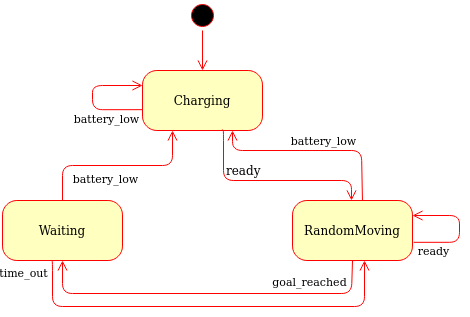

The diagram above was exported from draw.io. Its source (the exported page's mxGraphModel, read from the mxfile embedded in the PNG):
<mxGraphModel dx="784" dy="422" grid="0" gridSize="10" guides="1" tooltips="1" connect="1" arrows="1" fold="1" page="1" pageScale="1" pageWidth="1100" pageHeight="850" background="none" math="0" shadow="0">
  <root>
    <mxCell id="0" />
    <mxCell id="1" parent="0" />
    <mxCell id="382b91b5511bd0f7-1" value="" style="ellipse;html=1;shape=startState;fillColor=#000000;strokeColor=#ff0000;rounded=1;shadow=0;comic=0;labelBackgroundColor=none;fontFamily=Verdana;fontSize=12;fontColor=#000000;align=center;direction=south;" parent="1" vertex="1">
      <mxGeometry x="285" y="50" width="30" height="30" as="geometry" />
    </mxCell>
    <mxCell id="382b91b5511bd0f7-5" value="Waiting" style="rounded=1;whiteSpace=wrap;html=1;arcSize=24;fillColor=#ffffc0;strokeColor=#ff0000;shadow=0;comic=0;labelBackgroundColor=none;fontFamily=Verdana;fontSize=12;fontColor=#000000;align=center;" parent="1" vertex="1">
      <mxGeometry x="100" y="250" width="120" height="60" as="geometry" />
    </mxCell>
    <mxCell id="382b91b5511bd0f7-6" value="Charging" style="rounded=1;whiteSpace=wrap;html=1;arcSize=24;fillColor=#ffffc0;strokeColor=#ff0000;shadow=0;comic=0;labelBackgroundColor=none;fontFamily=Verdana;fontSize=12;fontColor=#000000;align=center;" parent="1" vertex="1">
      <mxGeometry x="240" y="120" width="120" height="60" as="geometry" />
    </mxCell>
    <mxCell id="3cde6dad864a17aa-3" style="edgeStyle=orthogonalEdgeStyle;html=1;labelBackgroundColor=none;endArrow=open;endSize=8;strokeColor=#ff0000;fontFamily=Verdana;fontSize=12;align=left;entryX=0.75;entryY=1;entryDx=0;entryDy=0;exitX=0.583;exitY=0;exitDx=0;exitDy=0;exitPerimeter=0;" parent="1" source="382b91b5511bd0f7-7" target="382b91b5511bd0f7-6" edge="1">
      <mxGeometry relative="1" as="geometry">
        <mxPoint x="540" y="290" as="sourcePoint" />
        <mxPoint x="290" y="250" as="targetPoint" />
        <Array as="points">
          <mxPoint x="459" y="250" />
          <mxPoint x="459" y="200" />
          <mxPoint x="330" y="200" />
        </Array>
      </mxGeometry>
    </mxCell>
    <mxCell id="382b91b5511bd0f7-7" value="RandomMoving" style="rounded=1;whiteSpace=wrap;html=1;arcSize=24;fillColor=#ffffc0;strokeColor=#ff0000;shadow=0;comic=0;labelBackgroundColor=none;fontFamily=Verdana;fontSize=12;fontColor=#000000;align=center;" parent="1" vertex="1">
      <mxGeometry x="390" y="250" width="120" height="60" as="geometry" />
    </mxCell>
    <mxCell id="3cde6dad864a17aa-4" style="edgeStyle=orthogonalEdgeStyle;html=1;entryX=0;entryY=0.25;labelBackgroundColor=none;endArrow=open;endSize=8;strokeColor=#ff0000;fontFamily=Verdana;fontSize=12;align=left;entryDx=0;entryDy=0;exitX=0;exitY=0.653;exitDx=0;exitDy=0;exitPerimeter=0;" parent="1" source="382b91b5511bd0f7-6" target="382b91b5511bd0f7-6" edge="1">
      <mxGeometry relative="1" as="geometry">
        <Array as="points">
          <mxPoint x="190" y="159" />
          <mxPoint x="190" y="135" />
        </Array>
        <mxPoint x="390" y="170" as="sourcePoint" />
      </mxGeometry>
    </mxCell>
    <mxCell id="sCdYJUoqutPdGSkPPvse-5" value="battery_low" style="edgeLabel;html=1;align=center;verticalAlign=middle;resizable=0;points=[];" vertex="1" connectable="0" parent="3cde6dad864a17aa-4">
      <mxGeometry x="0.0765" y="-1" relative="1" as="geometry">
        <mxPoint x="13" y="25" as="offset" />
      </mxGeometry>
    </mxCell>
    <mxCell id="2a3bc250acf0617d-9" style="edgeStyle=orthogonalEdgeStyle;html=1;labelBackgroundColor=none;endArrow=open;endSize=8;strokeColor=#ff0000;fontFamily=Verdana;fontSize=12;align=left;" parent="1" source="382b91b5511bd0f7-1" target="382b91b5511bd0f7-6" edge="1">
      <mxGeometry relative="1" as="geometry" />
    </mxCell>
    <mxCell id="2a3bc250acf0617d-10" value="ready" style="edgeStyle=orthogonalEdgeStyle;html=1;labelBackgroundColor=none;endArrow=open;endSize=8;strokeColor=#ff0000;fontFamily=Verdana;fontSize=12;align=left;exitX=0.665;exitY=0.983;exitDx=0;exitDy=0;entryX=0.5;entryY=0;entryDx=0;entryDy=0;exitPerimeter=0;" parent="1" source="382b91b5511bd0f7-6" target="382b91b5511bd0f7-7" edge="1">
      <mxGeometry x="-0.4754" y="10" relative="1" as="geometry">
        <Array as="points">
          <mxPoint x="320" y="180" />
          <mxPoint x="321" y="180" />
          <mxPoint x="321" y="230" />
          <mxPoint x="449" y="230" />
          <mxPoint x="449" y="250" />
        </Array>
        <mxPoint x="460" y="250" as="targetPoint" />
        <mxPoint as="offset" />
      </mxGeometry>
    </mxCell>
    <mxCell id="2a3bc250acf0617d-12" style="edgeStyle=orthogonalEdgeStyle;html=1;exitX=0.5;exitY=0;entryX=0.25;entryY=1;labelBackgroundColor=none;endArrow=open;endSize=8;strokeColor=#ff0000;fontFamily=Verdana;fontSize=12;align=left;exitDx=0;exitDy=0;" parent="1" source="382b91b5511bd0f7-5" target="382b91b5511bd0f7-6" edge="1">
      <mxGeometry relative="1" as="geometry" />
    </mxCell>
    <mxCell id="sCdYJUoqutPdGSkPPvse-6" value="battery_low" style="edgeLabel;html=1;align=center;verticalAlign=middle;resizable=0;points=[];" vertex="1" connectable="0" parent="1">
      <mxGeometry x="420.9985714285715" y="189.99572108519715" as="geometry" />
    </mxCell>
    <mxCell id="sCdYJUoqutPdGSkPPvse-8" style="edgeStyle=orthogonalEdgeStyle;html=1;labelBackgroundColor=none;endArrow=open;endSize=8;strokeColor=#ff0000;fontFamily=Verdana;fontSize=12;align=left;entryX=0.5;entryY=1;entryDx=0;entryDy=0;exitX=0.5;exitY=1;exitDx=0;exitDy=0;" edge="1" parent="1" source="382b91b5511bd0f7-7" target="382b91b5511bd0f7-5">
      <mxGeometry relative="1" as="geometry">
        <Array as="points">
          <mxPoint x="449" y="310" />
          <mxPoint x="449" y="343" />
          <mxPoint x="160" y="343" />
        </Array>
        <mxPoint x="540" y="290" as="sourcePoint" />
        <mxPoint x="170" y="360" as="targetPoint" />
      </mxGeometry>
    </mxCell>
    <mxCell id="sCdYJUoqutPdGSkPPvse-9" value="battery_low" style="edgeLabel;html=1;align=center;verticalAlign=middle;resizable=0;points=[];" vertex="1" connectable="0" parent="sCdYJUoqutPdGSkPPvse-8">
      <mxGeometry x="0.0765" y="-1" relative="1" as="geometry">
        <mxPoint x="-89" y="-114" as="offset" />
      </mxGeometry>
    </mxCell>
    <mxCell id="sCdYJUoqutPdGSkPPvse-11" value="goal_reached" style="edgeLabel;html=1;align=center;verticalAlign=middle;resizable=0;points=[];" vertex="1" connectable="0" parent="sCdYJUoqutPdGSkPPvse-8">
      <mxGeometry x="-0.7991" y="1" relative="1" as="geometry">
        <mxPoint x="-41" y="-13" as="offset" />
      </mxGeometry>
    </mxCell>
    <mxCell id="sCdYJUoqutPdGSkPPvse-12" style="edgeStyle=orthogonalEdgeStyle;html=1;labelBackgroundColor=none;endArrow=open;endSize=8;strokeColor=#ff0000;fontFamily=Verdana;fontSize=12;align=left;exitX=0.407;exitY=1;exitDx=0;exitDy=0;exitPerimeter=0;entryX=0.597;entryY=1;entryDx=0;entryDy=0;entryPerimeter=0;" edge="1" parent="1" source="382b91b5511bd0f7-5" target="382b91b5511bd0f7-7">
      <mxGeometry relative="1" as="geometry">
        <Array as="points">
          <mxPoint x="150" y="310" />
          <mxPoint x="150" y="356" />
          <mxPoint x="462" y="356" />
          <mxPoint x="462" y="310" />
        </Array>
        <mxPoint x="450" y="425" as="sourcePoint" />
        <mxPoint x="710" y="290" as="targetPoint" />
      </mxGeometry>
    </mxCell>
    <mxCell id="sCdYJUoqutPdGSkPPvse-16" value="time_out" style="edgeLabel;html=1;align=center;verticalAlign=middle;resizable=0;points=[];" vertex="1" connectable="0" parent="sCdYJUoqutPdGSkPPvse-12">
      <mxGeometry x="-0.8851" y="1" relative="1" as="geometry">
        <mxPoint x="-30" y="-10" as="offset" />
      </mxGeometry>
    </mxCell>
    <mxCell id="sCdYJUoqutPdGSkPPvse-17" style="edgeStyle=orthogonalEdgeStyle;html=1;labelBackgroundColor=none;endArrow=open;endSize=8;strokeColor=#ff0000;fontFamily=Verdana;fontSize=12;align=left;entryX=1;entryY=0.25;entryDx=0;entryDy=0;exitX=1.01;exitY=0.697;exitDx=0;exitDy=0;exitPerimeter=0;" edge="1" parent="1" source="382b91b5511bd0f7-7" target="382b91b5511bd0f7-7">
      <mxGeometry relative="1" as="geometry">
        <mxPoint x="592.96" y="220" as="sourcePoint" />
        <mxPoint x="463" y="150" as="targetPoint" />
        <Array as="points">
          <mxPoint x="557" y="292" />
          <mxPoint x="557" y="265" />
        </Array>
      </mxGeometry>
    </mxCell>
    <mxCell id="sCdYJUoqutPdGSkPPvse-18" value="ready" style="edgeLabel;html=1;align=center;verticalAlign=middle;resizable=0;points=[];" vertex="1" connectable="0" parent="sCdYJUoqutPdGSkPPvse-17">
      <mxGeometry x="0.148" relative="1" as="geometry">
        <mxPoint x="-26" y="31" as="offset" />
      </mxGeometry>
    </mxCell>
  </root>
</mxGraphModel>